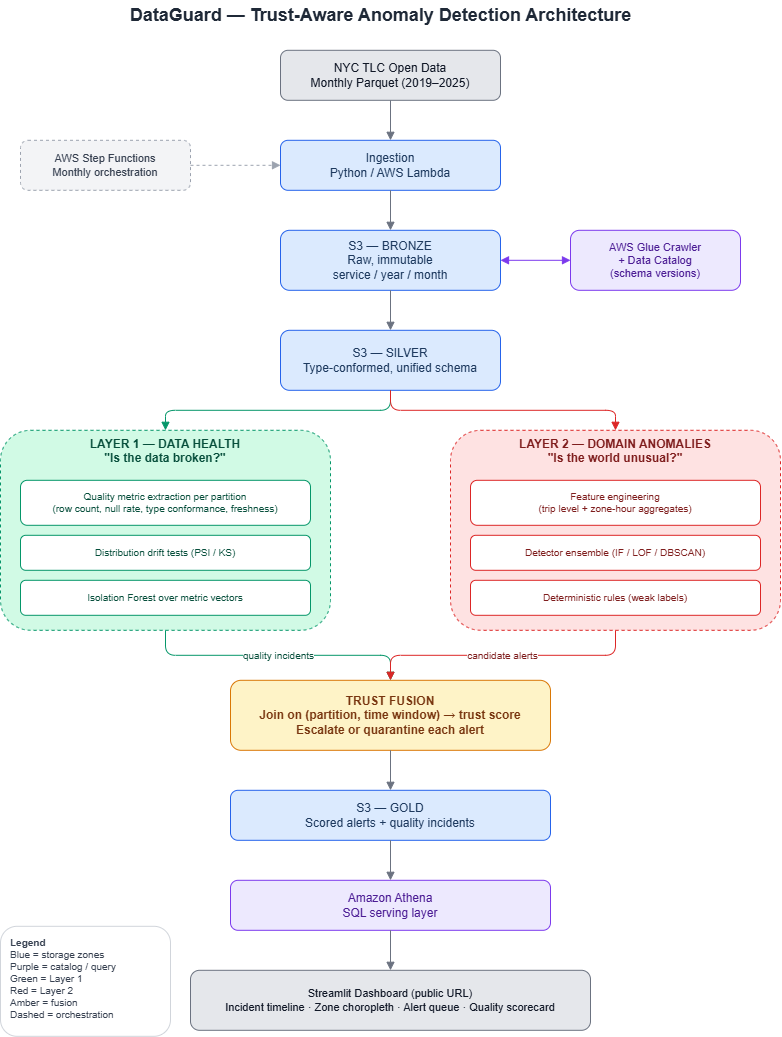

The diagram above was exported from draw.io. Its source (the exported page's mxGraphModel, read from the mxfile embedded in the PNG):
<mxGraphModel dx="1647" dy="1215" grid="1" gridSize="10" guides="1" tooltips="1" connect="1" arrows="1" fold="1" page="1" pageScale="1" pageWidth="850" pageHeight="1100" math="0" shadow="0">
  <root>
    <mxCell id="0" />
    <mxCell id="1" parent="0" />
    <mxCell id="N5gpGydTk6-HdyZ7Pf1Z-1" parent="1" style="text;html=1;align=center;verticalAlign=middle;fontSize=18;fontStyle=1;fontColor=#1F2937;" value="DataGuard — Trust-Aware Anomaly Detection Architecture" vertex="1">
      <mxGeometry height="30" width="600" x="170" y="100" as="geometry" />
    </mxCell>
    <mxCell id="N5gpGydTk6-HdyZ7Pf1Z-2" parent="1" style="rounded=1;whiteSpace=wrap;html=1;fillColor=#E5E7EB;strokeColor=#6B7280;fontSize=12;fontColor=#111827;" value="NYC TLC Open Data&#10;Monthly Parquet (2019–2025)" vertex="1">
      <mxGeometry height="50" width="220" x="370" y="150" as="geometry" />
    </mxCell>
    <mxCell id="N5gpGydTk6-HdyZ7Pf1Z-3" parent="1" style="rounded=1;whiteSpace=wrap;html=1;dashed=1;fillColor=#F3F4F6;strokeColor=#9CA3AF;fontSize=11;fontColor=#374151;" value="AWS Step Functions&#10;Monthly orchestration" vertex="1">
      <mxGeometry height="50" width="170" x="110" y="240" as="geometry" />
    </mxCell>
    <mxCell id="N5gpGydTk6-HdyZ7Pf1Z-4" parent="1" style="rounded=1;whiteSpace=wrap;html=1;fillColor=#DBEAFE;strokeColor=#2563EB;fontSize=12;fontColor=#1E3A5F;" value="Ingestion&#10;Python / AWS Lambda" vertex="1">
      <mxGeometry height="50" width="220" x="370" y="240" as="geometry" />
    </mxCell>
    <mxCell id="N5gpGydTk6-HdyZ7Pf1Z-5" parent="1" style="rounded=1;whiteSpace=wrap;html=1;fillColor=#DBEAFE;strokeColor=#2563EB;fontSize=12;fontColor=#1E3A5F;" value="S3 — BRONZE&#10;Raw, immutable&#10;service / year / month" vertex="1">
      <mxGeometry height="60" width="220" x="370" y="330" as="geometry" />
    </mxCell>
    <mxCell id="N5gpGydTk6-HdyZ7Pf1Z-6" parent="1" style="rounded=1;whiteSpace=wrap;html=1;fillColor=#EDE9FE;strokeColor=#7C3AED;fontSize=11;fontColor=#4C1D95;" value="AWS Glue Crawler&#10;+ Data Catalog&#10;(schema versions)" vertex="1">
      <mxGeometry height="60" width="170" x="660" y="330" as="geometry" />
    </mxCell>
    <mxCell id="N5gpGydTk6-HdyZ7Pf1Z-7" parent="1" style="rounded=1;whiteSpace=wrap;html=1;fillColor=#DBEAFE;strokeColor=#2563EB;fontSize=12;fontColor=#1E3A5F;" value="S3 — SILVER&#10;Type-conformed, unified schema" vertex="1">
      <mxGeometry height="60" width="220" x="370" y="430" as="geometry" />
    </mxCell>
    <mxCell id="N5gpGydTk6-HdyZ7Pf1Z-8" parent="1" style="rounded=1;whiteSpace=wrap;html=1;dashed=1;verticalAlign=top;fillColor=#D1FAE5;strokeColor=#059669;fontSize=12;fontStyle=1;fontColor=#064E3B;" value="LAYER 1 — DATA HEALTH&#10;&quot;Is the data broken?&quot;" vertex="1">
      <mxGeometry height="200" width="330" x="90" y="530" as="geometry" />
    </mxCell>
    <mxCell id="N5gpGydTk6-HdyZ7Pf1Z-9" parent="1" style="rounded=1;whiteSpace=wrap;html=1;fillColor=#FFFFFF;strokeColor=#059669;fontSize=10;fontColor=#064E3B;" value="Quality metric extraction per partition&#10;(row count, null rate, type conformance, freshness)" vertex="1">
      <mxGeometry height="45" width="290" x="110" y="580" as="geometry" />
    </mxCell>
    <mxCell id="N5gpGydTk6-HdyZ7Pf1Z-10" parent="1" style="rounded=1;whiteSpace=wrap;html=1;fillColor=#FFFFFF;strokeColor=#059669;fontSize=10;fontColor=#064E3B;" value="Distribution drift tests (PSI / KS)" vertex="1">
      <mxGeometry height="35" width="290" x="110" y="635" as="geometry" />
    </mxCell>
    <mxCell id="N5gpGydTk6-HdyZ7Pf1Z-11" parent="1" style="rounded=1;whiteSpace=wrap;html=1;fillColor=#FFFFFF;strokeColor=#059669;fontSize=10;fontColor=#064E3B;" value="Isolation Forest over metric vectors" vertex="1">
      <mxGeometry height="35" width="290" x="110" y="680" as="geometry" />
    </mxCell>
    <mxCell id="N5gpGydTk6-HdyZ7Pf1Z-12" parent="1" style="rounded=1;whiteSpace=wrap;html=1;dashed=1;verticalAlign=top;fillColor=#FEE2E2;strokeColor=#DC2626;fontSize=12;fontStyle=1;fontColor=#7F1D1D;" value="LAYER 2 — DOMAIN ANOMALIES&#10;&quot;Is the world unusual?&quot;" vertex="1">
      <mxGeometry height="200" width="330" x="540" y="530" as="geometry" />
    </mxCell>
    <mxCell id="N5gpGydTk6-HdyZ7Pf1Z-13" parent="1" style="rounded=1;whiteSpace=wrap;html=1;fillColor=#FFFFFF;strokeColor=#DC2626;fontSize=10;fontColor=#7F1D1D;" value="Feature engineering&#10;(trip level + zone-hour aggregates)" vertex="1">
      <mxGeometry height="45" width="290" x="560" y="580" as="geometry" />
    </mxCell>
    <mxCell id="N5gpGydTk6-HdyZ7Pf1Z-14" parent="1" style="rounded=1;whiteSpace=wrap;html=1;fillColor=#FFFFFF;strokeColor=#DC2626;fontSize=10;fontColor=#7F1D1D;" value="Detector ensemble (IF / LOF / DBSCAN)" vertex="1">
      <mxGeometry height="35" width="290" x="560" y="635" as="geometry" />
    </mxCell>
    <mxCell id="N5gpGydTk6-HdyZ7Pf1Z-15" parent="1" style="rounded=1;whiteSpace=wrap;html=1;fillColor=#FFFFFF;strokeColor=#DC2626;fontSize=10;fontColor=#7F1D1D;" value="Deterministic rules (weak labels)" vertex="1">
      <mxGeometry height="35" width="290" x="560" y="680" as="geometry" />
    </mxCell>
    <mxCell id="N5gpGydTk6-HdyZ7Pf1Z-16" parent="1" style="rounded=1;whiteSpace=wrap;html=1;fillColor=#FEF3C7;strokeColor=#D97706;fontSize=12;fontStyle=1;fontColor=#78350F;" value="TRUST FUSION&#10;Join on (partition, time window) → trust score&#10;Escalate or quarantine each alert" vertex="1">
      <mxGeometry height="70" width="320" x="320" y="780" as="geometry" />
    </mxCell>
    <mxCell id="N5gpGydTk6-HdyZ7Pf1Z-17" parent="1" style="rounded=1;whiteSpace=wrap;html=1;fillColor=#DBEAFE;strokeColor=#2563EB;fontSize=12;fontColor=#1E3A5F;" value="S3 — GOLD&#10;Scored alerts + quality incidents" vertex="1">
      <mxGeometry height="50" width="320" x="320" y="890" as="geometry" />
    </mxCell>
    <mxCell id="N5gpGydTk6-HdyZ7Pf1Z-18" parent="1" style="rounded=1;whiteSpace=wrap;html=1;fillColor=#EDE9FE;strokeColor=#7C3AED;fontSize=12;fontColor=#4C1D95;" value="Amazon Athena&#10;SQL serving layer" vertex="1">
      <mxGeometry height="50" width="320" x="320" y="980" as="geometry" />
    </mxCell>
    <mxCell id="N5gpGydTk6-HdyZ7Pf1Z-19" parent="1" style="rounded=1;whiteSpace=wrap;html=1;fillColor=#E5E7EB;strokeColor=#6B7280;fontSize=11;fontColor=#111827;" value="Streamlit Dashboard (public URL)&#10;Incident timeline · Zone choropleth · Alert queue · Quality scorecard" vertex="1">
      <mxGeometry height="60" width="400" x="280" y="1070" as="geometry" />
    </mxCell>
    <mxCell id="N5gpGydTk6-HdyZ7Pf1Z-20" edge="1" parent="1" source="N5gpGydTk6-HdyZ7Pf1Z-2" style="edgeStyle=orthogonalEdgeStyle;rounded=1;html=1;strokeColor=#6B7280;endArrow=block;endFill=1;" target="N5gpGydTk6-HdyZ7Pf1Z-4">
      <mxGeometry relative="1" as="geometry" />
    </mxCell>
    <mxCell id="N5gpGydTk6-HdyZ7Pf1Z-21" edge="1" parent="1" source="N5gpGydTk6-HdyZ7Pf1Z-4" style="edgeStyle=orthogonalEdgeStyle;rounded=1;html=1;strokeColor=#6B7280;endArrow=block;endFill=1;" target="N5gpGydTk6-HdyZ7Pf1Z-5">
      <mxGeometry relative="1" as="geometry" />
    </mxCell>
    <mxCell id="N5gpGydTk6-HdyZ7Pf1Z-22" edge="1" parent="1" source="N5gpGydTk6-HdyZ7Pf1Z-5" style="edgeStyle=orthogonalEdgeStyle;rounded=1;html=1;strokeColor=#7C3AED;startArrow=block;startFill=1;endArrow=block;endFill=1;" target="N5gpGydTk6-HdyZ7Pf1Z-6">
      <mxGeometry relative="1" as="geometry" />
    </mxCell>
    <mxCell id="N5gpGydTk6-HdyZ7Pf1Z-23" edge="1" parent="1" source="N5gpGydTk6-HdyZ7Pf1Z-5" style="edgeStyle=orthogonalEdgeStyle;rounded=1;html=1;strokeColor=#6B7280;endArrow=block;endFill=1;" target="N5gpGydTk6-HdyZ7Pf1Z-7">
      <mxGeometry relative="1" as="geometry" />
    </mxCell>
    <mxCell id="N5gpGydTk6-HdyZ7Pf1Z-24" edge="1" parent="1" source="N5gpGydTk6-HdyZ7Pf1Z-7" style="edgeStyle=orthogonalEdgeStyle;rounded=1;html=1;strokeColor=#059669;endArrow=block;endFill=1;" target="N5gpGydTk6-HdyZ7Pf1Z-8">
      <mxGeometry relative="1" as="geometry" />
    </mxCell>
    <mxCell id="N5gpGydTk6-HdyZ7Pf1Z-25" edge="1" parent="1" source="N5gpGydTk6-HdyZ7Pf1Z-7" style="edgeStyle=orthogonalEdgeStyle;rounded=1;html=1;strokeColor=#DC2626;endArrow=block;endFill=1;" target="N5gpGydTk6-HdyZ7Pf1Z-12">
      <mxGeometry relative="1" as="geometry" />
    </mxCell>
    <mxCell id="N5gpGydTk6-HdyZ7Pf1Z-26" edge="1" parent="1" source="N5gpGydTk6-HdyZ7Pf1Z-8" style="edgeStyle=orthogonalEdgeStyle;rounded=1;html=1;strokeColor=#059669;endArrow=block;endFill=1;fontSize=10;fontColor=#064E3B;" target="N5gpGydTk6-HdyZ7Pf1Z-16" value="quality incidents">
      <mxGeometry relative="1" as="geometry" />
    </mxCell>
    <mxCell id="N5gpGydTk6-HdyZ7Pf1Z-27" edge="1" parent="1" source="N5gpGydTk6-HdyZ7Pf1Z-12" style="edgeStyle=orthogonalEdgeStyle;rounded=1;html=1;strokeColor=#DC2626;endArrow=block;endFill=1;fontSize=10;fontColor=#7F1D1D;" target="N5gpGydTk6-HdyZ7Pf1Z-16" value="candidate alerts">
      <mxGeometry relative="1" as="geometry" />
    </mxCell>
    <mxCell id="N5gpGydTk6-HdyZ7Pf1Z-28" edge="1" parent="1" source="N5gpGydTk6-HdyZ7Pf1Z-16" style="edgeStyle=orthogonalEdgeStyle;rounded=1;html=1;strokeColor=#6B7280;endArrow=block;endFill=1;" target="N5gpGydTk6-HdyZ7Pf1Z-17">
      <mxGeometry relative="1" as="geometry" />
    </mxCell>
    <mxCell id="N5gpGydTk6-HdyZ7Pf1Z-29" edge="1" parent="1" source="N5gpGydTk6-HdyZ7Pf1Z-17" style="edgeStyle=orthogonalEdgeStyle;rounded=1;html=1;strokeColor=#6B7280;endArrow=block;endFill=1;" target="N5gpGydTk6-HdyZ7Pf1Z-18">
      <mxGeometry relative="1" as="geometry" />
    </mxCell>
    <mxCell id="N5gpGydTk6-HdyZ7Pf1Z-30" edge="1" parent="1" source="N5gpGydTk6-HdyZ7Pf1Z-18" style="edgeStyle=orthogonalEdgeStyle;rounded=1;html=1;strokeColor=#6B7280;endArrow=block;endFill=1;" target="N5gpGydTk6-HdyZ7Pf1Z-19">
      <mxGeometry relative="1" as="geometry" />
    </mxCell>
    <mxCell id="N5gpGydTk6-HdyZ7Pf1Z-31" edge="1" parent="1" source="N5gpGydTk6-HdyZ7Pf1Z-3" style="edgeStyle=orthogonalEdgeStyle;rounded=1;html=1;dashed=1;strokeColor=#9CA3AF;endArrow=block;endFill=1;" target="N5gpGydTk6-HdyZ7Pf1Z-4">
      <mxGeometry relative="1" as="geometry" />
    </mxCell>
    <mxCell id="N5gpGydTk6-HdyZ7Pf1Z-32" parent="1" style="rounded=1;whiteSpace=wrap;html=1;fillColor=#FFFFFF;strokeColor=#D1D5DB;fontSize=10;align=left;verticalAlign=top;spacingLeft=8;spacingTop=4;fontColor=#374151;" value="&lt;b&gt;Legend&lt;/b&gt;&lt;br&gt;Blue = storage zones&lt;div&gt;Purple = catalog / query&amp;nbsp;&lt;/div&gt;&lt;div&gt;Green = Layer 1&amp;nbsp;&lt;/div&gt;&lt;div&gt;Red = Layer 2&amp;nbsp;&amp;nbsp;&lt;/div&gt;&lt;div&gt;Amber = fusion&amp;nbsp;&amp;nbsp;&lt;/div&gt;&lt;div&gt;Dashed = orchestration&lt;/div&gt;" vertex="1">
      <mxGeometry height="110" width="170" x="90" y="1026" as="geometry" />
    </mxCell>
  </root>
</mxGraphModel>